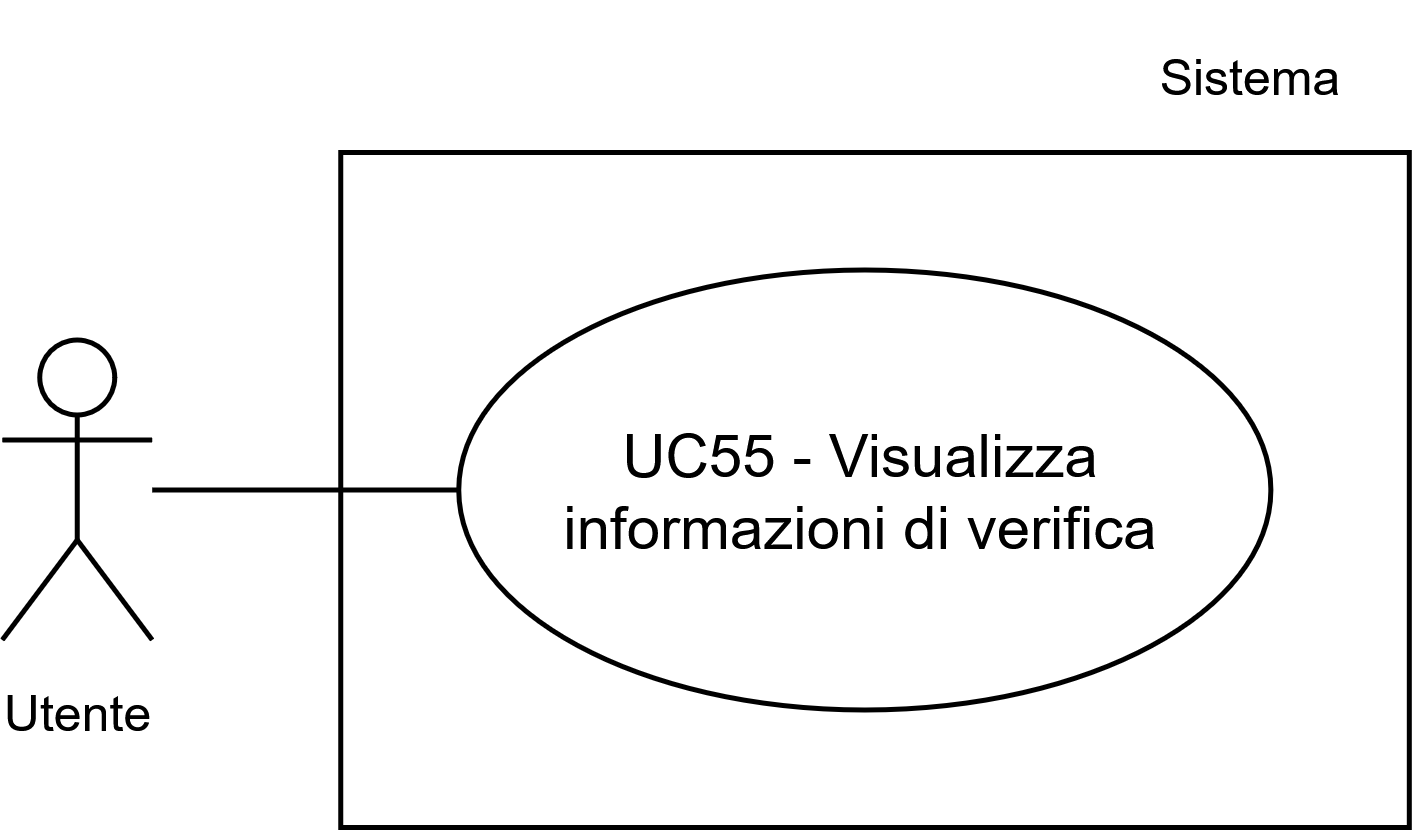

The diagram above was exported from draw.io. Its source (the exported page's mxGraphModel, read from the mxfile embedded in the PNG):
<mxGraphModel dx="1448" dy="1480" grid="1" gridSize="10" guides="1" tooltips="1" connect="1" arrows="1" fold="1" page="1" pageScale="1" pageWidth="1169" pageHeight="827" math="0" shadow="0">
  <root>
    <mxCell id="0" />
    <mxCell id="1" parent="0" />
    <mxCell id="2" parent="1" style="whiteSpace=wrap;html=1;" value="" vertex="1">
      <mxGeometry height="135" width="213.71" x="140.6599999999999" y="7270" as="geometry" />
    </mxCell>
    <mxCell id="3" parent="1" style="ellipse;whiteSpace=wrap;html=1;" value="UC55 - Visualizza informazioni di verifica" vertex="1">
      <mxGeometry height="88" width="162.42" x="164.24000000000007" y="7293.5" as="geometry" />
    </mxCell>
    <mxCell id="4" parent="1" style="shape=umlActor;verticalLabelPosition=bottom;verticalAlign=top;html=1;outlineConnect=0;" value="&lt;font style=&quot;font-size: 10px;&quot;&gt;Utente&lt;/font&gt;" vertex="1">
      <mxGeometry height="60" width="30" x="72.94" y="7307.5" as="geometry" />
    </mxCell>
    <mxCell id="5" edge="1" parent="1" source="4" style="endArrow=none;html=1;rounded=0;entryX=0;entryY=0.5;entryDx=0;entryDy=0;" target="3" value="">
      <mxGeometry height="50" relative="1" width="50" as="geometry">
        <mxPoint x="75.87000000000006" y="7337.5" as="sourcePoint" />
        <mxPoint x="115.87000000000006" y="7297.5" as="targetPoint" />
      </mxGeometry>
    </mxCell>
    <mxCell id="6" parent="1" style="text;html=1;whiteSpace=wrap;strokeColor=none;fillColor=none;align=center;verticalAlign=middle;rounded=0;fontSize=10;" value="Sistema" vertex="1">
      <mxGeometry height="30" width="60" x="293.37" y="7240" as="geometry" />
    </mxCell>
  </root>
</mxGraphModel>